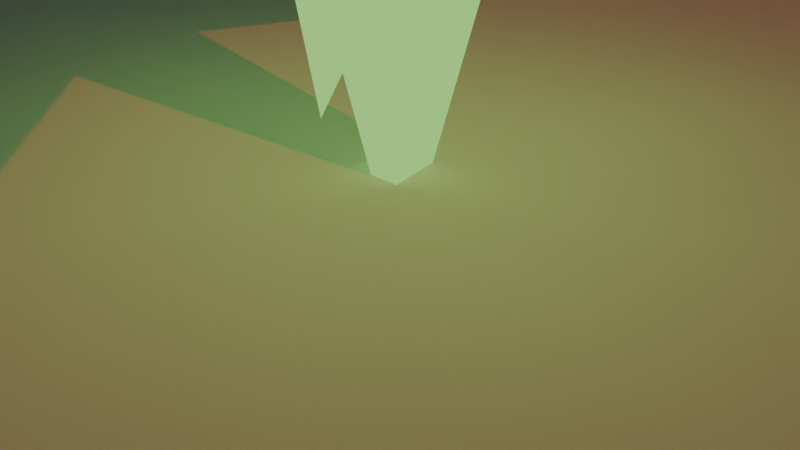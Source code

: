 # Source: test_of_toon.blend  (saved by Blender 4.1.23; exported with 4.5.12 LTS)
import bpy
from mathutils import Matrix  # noqa: F401  (used for matrix-valued properties, if any)

bpy.ops.wm.read_factory_settings(use_empty=True)
scene = bpy.context.scene
scene.name = 'Scene'

# ---- collections
col_collection = bpy.data.collections.new('Collection'); scene.collection.children.link(col_collection)

# ---- materials (node trees are filled in below, after node groups)
mat_material_002 = bpy.data.materials.new('Material.002')
mat_material_002.use_transparent_shadow = False

# ---- node groups
ng_toon_shader = bpy.data.node_groups.new('toon shader', 'ShaderNodeTree')
_s = ng_toon_shader.interface.new_socket(name='Result', in_out='OUTPUT', socket_type='NodeSocketColor')
_s.default_value = (0.8, 0.8, 0.8, 1.0)
_s = ng_toon_shader.interface.new_socket(name='Factor', in_out='INPUT', socket_type='NodeSocketFloat')
_s.subtype = 'FACTOR'
_s.default_value = 1.0
_s.min_value = 0.0
_s.max_value = 1.0
_s = ng_toon_shader.interface.new_socket(name='From Min', in_out='INPUT', socket_type='NodeSocketFloat')
_s.min_value = -1e+04
_s.max_value = 1e+04
_s = ng_toon_shader.interface.new_socket(name='From Max', in_out='INPUT', socket_type='NodeSocketFloat')
_s.default_value = 1.0
_s.min_value = -1e+04
_s.max_value = 1e+04
_s = ng_toon_shader.interface.new_socket(name='A', in_out='INPUT', socket_type='NodeSocketColor')
_s.default_value = (0.3222, 1.0, 0.0, 1.0)
_s = ng_toon_shader.interface.new_socket(name='A', in_out='INPUT', socket_type='NodeSocketColor')
_s.default_value = (0.004867, 0.2071, 0.03262, 1.0)
_s = ng_toon_shader.interface.new_socket(name='Factor', in_out='INPUT', socket_type='NodeSocketFloat')
_s.subtype = 'FACTOR'
_s.default_value = 0.5
_s.min_value = 0.0
_s.max_value = 1.0
_s = ng_toon_shader.interface.new_socket(name='Normal', in_out='INPUT', socket_type='NodeSocketVector')
_s.hide_value = True
_N = ng_toon_shader.nodes; _L = ng_toon_shader.links
n0 = _N.new('NodeGroupOutput'); n0.name = 'Group Output'; n0.location = (840, 0)
n1 = _N.new('NodeGroupInput'); n1.name = 'Group Input'; n1.location = (-370, 328)
n2 = _N.new('ShaderNodeBsdfDiffuse'); n2.name = 'Diffuse BSDF'; n2.location = (-650, -29)
n3 = _N.new('ShaderNodeMix'); n3.name = 'Mix'; n3.location = (-165, -2)
n3.data_type = 'RGBA'
n3.inputs[6].default_value = (0.3245, 0.4994, 0.002658, 1.0)
n3.inputs[7].default_value = (0.01041, 0.5099, 0.0, 1.0)
n4 = _N.new('ShaderNodeShaderToRGB'); n4.name = 'Shader to RGB'; n4.location = (-483, -89)
n5 = _N.new('ShaderNodeSeparateColor'); n5.name = 'Separate Color'; n5.location = (-318, 66)
n6 = _N.new('ShaderNodeMapRange'); n6.name = 'Map Range'; n6.location = (-78, 257)
n7 = _N.new('ShaderNodeMath'); n7.name = 'Math'; n7.location = (177, 210)
n7.operation = 'CEIL'
n8 = _N.new('ShaderNodeSeparateColor'); n8.name = 'Separate Color.001'; n8.location = (-330, -185)
n9 = _N.new('ShaderNodeCombineColor'); n9.name = 'Combine Color'; n9.location = (-13, -257)
n9.inputs[2].default_value = 1.0
n10 = _N.new('ShaderNodeMix'); n10.name = 'Mix.001'; n10.location = (430, 174)
n11 = _N.new('ShaderNodeMix'); n11.name = 'Mix.002'; n11.location = (650, 133)
n11.data_type = 'RGBA'
n12 = _N.new('ShaderNodeMix'); n12.name = 'Mix.003'; n12.location = (230, -182)
n12.data_type = 'RGBA'
_L.new(n4.outputs[0], n8.inputs[0])
_L.new(n4.outputs[0], n3.inputs[0])
_L.new(n2.outputs[0], n4.inputs[0])
_L.new(n8.outputs[1], n9.inputs[1])
_L.new(n12.outputs[2], n11.inputs[7])
_L.new(n6.outputs[0], n7.inputs[0])
_L.new(n10.outputs[0], n11.inputs[0])
_L.new(n4.outputs[0], n5.inputs[0])
_L.new(n5.outputs[2], n6.inputs[0])
_L.new(n7.outputs[0], n10.inputs[3])
_L.new(n9.outputs[0], n12.inputs[7])
_L.new(n8.outputs[0], n9.inputs[0])
_L.new(n6.outputs[0], n10.inputs[2])
_L.new(n11.outputs[2], n0.inputs[0])
_L.new(n1.outputs[0], n10.inputs[0])
_L.new(n1.outputs[1], n6.inputs[1])
_L.new(n1.outputs[2], n6.inputs[2])
_L.new(n1.outputs[3], n12.inputs[6])
_L.new(n1.outputs[4], n11.inputs[6])
_L.new(n1.outputs[5], n12.inputs[0])
_L.new(n1.outputs[6], n2.inputs[2])
n0.is_active_output = True

# ---- material node trees
mat_material_002.use_nodes = True; mat_material_002.node_tree.nodes.clear()
_N = mat_material_002.node_tree.nodes; _L = mat_material_002.node_tree.links
n0 = _N.new('ShaderNodeOutputMaterial'); n0.name = 'Material Output'; n0.location = (300, 300)
n1 = _N.new('ShaderNodeGroup'); n1.name = 'Group'; n1.location = (6, 330)
n1.node_tree = ng_toon_shader
n1.inputs[0].default_value = 0.4167
n1.inputs[1].default_value = 0.0
n1.inputs[2].default_value = 1.0
n1.inputs[3].default_value = (0.3222, 1.0, 0.0, 1.0)
n1.inputs[4].default_value = (0.004867, 0.2071, 0.03262, 1.0)
n1.inputs[5].default_value = 0.2125
n1.inputs[6].default_value = (0.0, 0.0, 0.0)
_L.new(n1.outputs[0], n0.inputs[0])
n0.is_active_output = True

# ---- world
world_world = bpy.data.worlds.new('World'); scene.world = world_world
world_world.use_nodes = True; world_world.node_tree.nodes.clear()
_N = world_world.node_tree.nodes; _L = world_world.node_tree.links
n0 = _N.new('ShaderNodeOutputWorld'); n0.name = 'World Output'; n0.location = (300, 300)
n1 = _N.new('ShaderNodeBackground'); n1.name = 'Background'; n1.location = (10, 300)
n1.inputs[0].default_value = (0.05088, 0.05088, 0.05088, 1.0)
_L.new(n1.outputs[0], n0.inputs[0])
n0.is_active_output = True
world_world.color = (0.05088, 0.05088, 0.05088)
world_world.use_sun_shadow = False
world_world.sun_shadow_jitter_overblur = 0.0

# ---- cameras
cam_camera = bpy.data.cameras.new('Camera')
cam_camera.clip_end = 100.0
cam_camera.ortho_scale = 7.314

# ---- lights
light_sun = bpy.data.lights.new('Sun', 'SUN')
light_sun.color = (1.0, 0.1367, 0.05643)
light_sun.transmission_factor = 0.0
light_sun.energy = 1.0

# ---- meshes
me_cube_001 = bpy.data.meshes.new('Cube.001')
me_cube_001.from_pydata([(-1.0, -1.0, -1.0), (-1.0, -1.0, 1.0), (-1.0, 1.0, -1.0), (-3.39, 3.366, 3.39), (1.0, -1.0, -1.0), (1.0, -1.0, 1.0), (1.0, 1.0, -1.0), (1.0, 1.0, 1.0), (1.0, -1.0, -1.0), (1.0, -1.0, 1.0), (1.0, 1.0, -1.0), (3.39, 3.366, 3.39), (-1.0, -1.0, -1.0), (-1.0, -1.0, 1.0), (-1.0, 1.0, -1.0), (-1.0, 1.0, 1.0), (-1.0, 1.0, -1.0), (-1.0, 1.0, 1.0), (-1.0, -1.0, -1.0), (-3.39, -3.366, 3.39), (1.0, 1.0, -1.0), (1.0, 1.0, 1.0), (1.0, -1.0, -1.0), (1.0, -1.0, 1.0), (1.0, 1.0, -1.0), (1.0, 1.0, 1.0), (1.0, -1.0, -1.0), (3.39, -3.366, 3.39), (-1.0, 1.0, -1.0), (-1.0, 1.0, 1.0), (-1.0, -1.0, -1.0), (-1.0, -1.0, 1.0), (-1.0, -1.0, 1.0), (-1.0, -1.0, -1.0), (-1.0, 1.0, 1.0), (-3.39, 3.366, -3.39), (1.0, -1.0, 1.0), (1.0, -1.0, -1.0), (1.0, 1.0, 1.0), (1.0, 1.0, -1.0), (1.0, -1.0, 1.0), (1.0, -1.0, -1.0), (1.0, 1.0, 1.0), (3.39, 3.366, -3.39), (-1.0, -1.0, 1.0), (-1.0, -1.0, -1.0), (-1.0, 1.0, 1.0), (-1.0, 1.0, -1.0), (-1.0, 1.0, 1.0), (-1.0, 1.0, -1.0), (-1.0, -1.0, 1.0), (-3.39, -3.366, -3.39), (1.0, 1.0, 1.0), (1.0, 1.0, -1.0), (1.0, -1.0, 1.0), (1.0, -1.0, -1.0), (1.0, 1.0, 1.0), (1.0, 1.0, -1.0), (1.0, -1.0, 1.0), (3.39, -3.366, -3.39), (-1.0, 1.0, 1.0), (-1.0, 1.0, -1.0), (-1.0, -1.0, 1.0), (-1.0, -1.0, -1.0)], [], [(0, 1, 3, 2), (2, 3, 7, 6), (6, 7, 5, 4), (4, 5, 1, 0), (2, 6, 4, 0), (7, 3, 1, 5), (8, 10, 11, 9), (10, 14, 15, 11), (14, 12, 13, 15), (12, 8, 9, 13), (10, 8, 12, 14), (15, 13, 9, 11), (16, 18, 19, 17), (18, 22, 23, 19), (22, 20, 21, 23), (20, 16, 17, 21), (18, 16, 20, 22), (23, 21, 17, 19), (24, 25, 27, 26), (26, 27, 31, 30), (30, 31, 29, 28), (28, 29, 25, 24), (26, 30, 28, 24), (31, 27, 25, 29), (32, 34, 35, 33), (34, 38, 39, 35), (38, 36, 37, 39), (36, 32, 33, 37), (34, 32, 36, 38), (39, 37, 33, 35), (40, 41, 43, 42), (42, 43, 47, 46), (46, 47, 45, 44), (44, 45, 41, 40), (42, 46, 44, 40), (47, 43, 41, 45), (48, 49, 51, 50), (50, 51, 55, 54), (54, 55, 53, 52), (52, 53, 49, 48), (50, 54, 52, 48), (55, 51, 49, 53), (56, 58, 59, 57), (58, 62, 63, 59), (62, 60, 61, 63), (60, 56, 57, 61), (58, 56, 60, 62), (63, 61, 57, 59)])
_uv = me_cube_001.uv_layers.new(name='UVMap')
_uv.uv.foreach_set('vector', [0.375, 0.0, 0.625, 0.0, 0.625, 0.25, 0.375, 0.25, 0.375, 0.25, 0.625, 0.25, 0.625, 0.5, 0.375, 0.5, 0.375, 0.5, 0.625, 0.5, 0.625, 0.75, 0.375, 0.75, 0.375, 0.75, 0.625, 0.75, 0.625, 1.0, 0.375, 1.0, 0.125, 0.5, 0.375, 0.5, 0.375, 0.75, 0.125, 0.75, 0.625, 0.5, 0.875, 0.5, 0.875, 0.75, 0.625, 0.75, 0.375, 0.0, 0.375, 0.25, 0.625, 0.25, 0.625, 0.0, 0.375, 0.25, 0.375, 0.5, 0.625, 0.5, 0.625, 0.25, 0.375, 0.5, 0.375, 0.75, 0.625, 0.75, 0.625, 0.5, 0.375, 0.75, 0.375, 1.0, 0.625, 1.0, 0.625, 0.75, 0.125, 0.5, 0.125, 0.75, 0.375, 0.75, 0.375, 0.5, 0.625, 0.5, 0.625, 0.75, 0.875, 0.75, 0.875, 0.5, 0.375, 0.0, 0.375, 0.25, 0.625, 0.25, 0.625, 0.0, 0.375, 0.25, 0.375, 0.5, 0.625, 0.5, 0.625, 0.25, 0.375, 0.5, 0.375, 0.75, 0.625, 0.75, 0.625, 0.5, 0.375, 0.75, 0.375, 1.0, 0.625, 1.0, 0.625, 0.75, 0.125, 0.5, 0.125, 0.75, 0.375, 0.75, 0.375, 0.5, 0.625, 0.5, 0.625, 0.75, 0.875, 0.75, 0.875, 0.5, 0.375, 0.0, 0.625, 0.0, 0.625, 0.25, 0.375, 0.25, 0.375, 0.25, 0.625, 0.25, 0.625, 0.5, 0.375, 0.5, 0.375, 0.5, 0.625, 0.5, 0.625, 0.75, 0.375, 0.75, 0.375, 0.75, 0.625, 0.75, 0.625, 1.0, 0.375, 1.0, 0.125, 0.5, 0.375, 0.5, 0.375, 0.75, 0.125, 0.75, 0.625, 0.5, 0.875, 0.5, 0.875, 0.75, 0.625, 0.75, 0.375, 0.0, 0.375, 0.25, 0.625, 0.25, 0.625, 0.0, 0.375, 0.25, 0.375, 0.5, 0.625, 0.5, 0.625, 0.25, 0.375, 0.5, 0.375, 0.75, 0.625, 0.75, 0.625, 0.5, 0.375, 0.75, 0.375, 1.0, 0.625, 1.0, 0.625, 0.75, 0.125, 0.5, 0.125, 0.75, 0.375, 0.75, 0.375, 0.5, 0.625, 0.5, 0.625, 0.75, 0.875, 0.75, 0.875, 0.5, 0.375, 0.0, 0.625, 0.0, 0.625, 0.25, 0.375, 0.25, 0.375, 0.25, 0.625, 0.25, 0.625, 0.5, 0.375, 0.5, 0.375, 0.5, 0.625, 0.5, 0.625, 0.75, 0.375, 0.75, 0.375, 0.75, 0.625, 0.75, 0.625, 1.0, 0.375, 1.0, 0.125, 0.5, 0.375, 0.5, 0.375, 0.75, 0.125, 0.75, 0.625, 0.5, 0.875, 0.5, 0.875, 0.75, 0.625, 0.75, 0.375, 0.0, 0.625, 0.0, 0.625, 0.25, 0.375, 0.25, 0.375, 0.25, 0.625, 0.25, 0.625, 0.5, 0.375, 0.5, 0.375, 0.5, 0.625, 0.5, 0.625, 0.75, 0.375, 0.75, 0.375, 0.75, 0.625, 0.75, 0.625, 1.0, 0.375, 1.0, 0.125, 0.5, 0.375, 0.5, 0.375, 0.75, 0.125, 0.75, 0.625, 0.5, 0.875, 0.5, 0.875, 0.75, 0.625, 0.75, 0.375, 0.0, 0.375, 0.25, 0.625, 0.25, 0.625, 0.0, 0.375, 0.25, 0.375, 0.5, 0.625, 0.5, 0.625, 0.25, 0.375, 0.5, 0.375, 0.75, 0.625, 0.75, 0.625, 0.5, 0.375, 0.75, 0.375, 1.0, 0.625, 1.0, 0.625, 0.75, 0.125, 0.5, 0.125, 0.75, 0.375, 0.75, 0.375, 0.5, 0.625, 0.5, 0.625, 0.75, 0.875, 0.75, 0.875, 0.5])
me_cube_001.materials.append(mat_material_002)
me_cube_001.update()
me_plane = bpy.data.meshes.new('Plane')
me_plane.from_pydata([(-1.0, -1.0, 0.0), (1.0, -1.0, 0.0), (-1.0, 1.0, 0.0), (1.0, 1.0, 0.0)], [], [(0, 1, 3, 2)])
_uv = me_plane.uv_layers.new(name='UVMap')
_uv.uv.foreach_set('vector', [0.0, 0.0, 1.0, 0.0, 1.0, 1.0, 0.0, 1.0])
me_plane.update()

# ---- objects
ob_camera = bpy.data.objects.new('Camera', cam_camera)
ob_cube = bpy.data.objects.new('Cube', me_cube_001)
ob_plane = bpy.data.objects.new('Plane', me_plane)
ob_sun = bpy.data.objects.new('Sun', light_sun)

# ---- transforms, parenting, visibility, modifiers, constraints
ob_camera.location = (7.359, -6.926, 4.958)
ob_camera.rotation_euler = (1.109, 0.0, 0.8149)
ob_camera.lock_rotations_4d = False
ob_camera.empty_display_type = 'ARROWS'
ob_camera.color = (0.0, 0.0, 0.0, 0.0)
ob_camera.display_type = 'WIRE'
ob_camera.lineart.crease_threshold = 0.0
ob_cube.location = (0.0, 0.0, 5.186)
ob_cube.rotation_euler = (0.7805, 0.6178, -1.868)
ob_plane.location = (0.0, 0.0, 0.5439)
ob_plane.scale = (45.64, 45.64, 45.64)
ob_sun.location = (19.0, -1.828e-06, 13.6)
ob_sun.rotation_euler = (4.361e-07, 1.104, 2.684e-07)

# ---- collection membership
col_collection.objects.link(ob_camera)
col_collection.objects.link(ob_cube)
col_collection.objects.link(ob_plane)
col_collection.objects.link(ob_sun)

# ---- scene / render settings (as saved in the file)
scene.camera = ob_camera
scene.frame_start = 1; scene.frame_end = 250; scene.frame_set(1)
scene.render.engine = 'BLENDER_EEVEE_NEXT'
scene.cycles.sampling_pattern = 'TABULATED_SOBOL'
scene.eevee.ray_tracing_options.trace_max_roughness = 0.0
bpy.context.view_layer.update()
